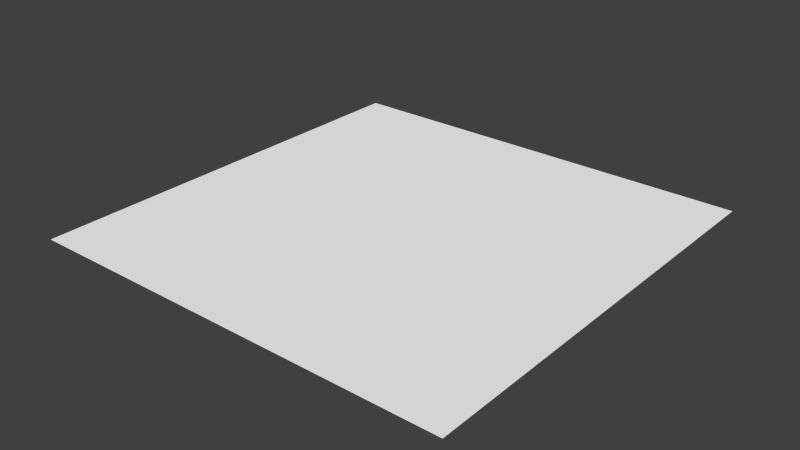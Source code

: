 # Source: floor.blend  (saved by Blender 2.66.0; exported with 4.5.12 LTS)
import bpy
from mathutils import Matrix  # noqa: F401  (used for matrix-valued properties, if any)

bpy.ops.wm.read_factory_settings(use_empty=True)
scene = bpy.context.scene
scene.name = 'Scene'

# ---- collections
col_collection_1 = bpy.data.collections.new('Collection 1'); scene.collection.children.link(col_collection_1)

# ---- materials (node trees are filled in below, after node groups)
mat_floor = bpy.data.materials.new('Floor')
mat_floor.alpha_threshold = 0.0
mat_floor.use_transparent_shadow = False
mat_floor.diffuse_color = (1.0, 1.0, 1.0, 1.0)
mat_floor.roughness = 0.5
mat_floor.specular_intensity = 0.25
mat_floor.line_color = (0.0, 0.0, 0.0, 1.0)

# ---- material node trees

# ---- world
world_world = bpy.data.worlds.new('World'); scene.world = world_world
world_world.color = (0.05088, 0.05088, 0.05088)
world_world.use_sun_shadow = False
world_world.sun_shadow_jitter_overblur = 0.0
world_world.cycles.sampling_method = 'MANUAL'
world_world.cycles.sample_map_resolution = 256

# ---- meshes
me_floor = bpy.data.meshes.new('Floor')
me_floor.from_pydata([(5.0, -5.0, 0.0), (-5.0, -5.0, 0.0), (5.0, 5.0, 0.0), (-5.0, 5.0, 0.0)], [], [(2, 3, 1, 0)])
_uv = me_floor.uv_layers.new(name='UVMap')
_uv.uv.foreach_set('vector', [-9.5, -9.5, 10.5, -9.5, 10.5, 10.5, -9.5, 10.5])
me_floor.materials.append(mat_floor)
me_floor.use_remesh_preserve_volume = False
me_floor.use_remesh_preserve_attributes = False
me_floor.use_mirror_vertex_groups = False
me_floor.update()

# ---- objects
ob_floor = bpy.data.objects.new('Floor', me_floor)

# ---- transforms, parenting, visibility, modifiers, constraints
ob_floor.location = (0.0, 0.0, 0.0)
ob_floor.lineart.crease_threshold = 0.0

# ---- collection membership
col_collection_1.objects.link(ob_floor)

# ---- scene / render settings (as saved in the file)
scene.frame_start = 1; scene.frame_end = 250; scene.frame_set(1)
scene.render.engine = 'BLENDER_EEVEE_NEXT'
scene.render.image_settings.color_mode = 'RGB'
scene.render.image_settings.compression = 90
scene.render.resolution_percentage = 50
scene.render.dither_intensity = 0.0
scene.render.bake_margin = 2
scene.render.bake_bias = 0.0
scene.cycles.use_denoising = False
scene.cycles.samples = 10
scene.cycles.sampling_pattern = 'TABULATED_SOBOL'
scene.cycles.light_sampling_threshold = 0.0
scene.cycles.use_adaptive_sampling = False
scene.cycles.use_light_tree = False
scene.cycles.blur_glossy = 0.0
scene.cycles.volume_bounces = 1
scene.cycles.pixel_filter_type = 'GAUSSIAN'
scene.cycles.sample_clamp_indirect = 0.0
scene.view_settings.view_transform = 'Standard'
bpy.context.view_layer.update()

# ---- added for rendering (the .blend has no active camera and no usable light): camera, sun
cam_auto = bpy.data.cameras.new('AutoCamera')
cam_auto.lens = 50.0
cam_auto.sensor_width = 36.0
cam_auto.clip_end = 1000.0
ob_auto_camera = bpy.data.objects.new('AutoCamera', cam_auto)
scene.collection.objects.link(ob_auto_camera)
ob_auto_camera.location = (13.0847, -15.7016, 10.4677)
ob_auto_camera.rotation_euler = (1.09748, -7.21219e-08, 0.694738)
scene.camera = ob_auto_camera
light_auto_sun = bpy.data.lights.new('AutoSun', 'SUN')
light_auto_sun.energy = 3.0
light_auto_sun.angle = 0.0523599
ob_auto_sun = bpy.data.objects.new('AutoSun', light_auto_sun)
scene.collection.objects.link(ob_auto_sun)
ob_auto_sun.rotation_euler = (0.872665, 0.174533, 0.523599)
bpy.context.view_layer.update()
